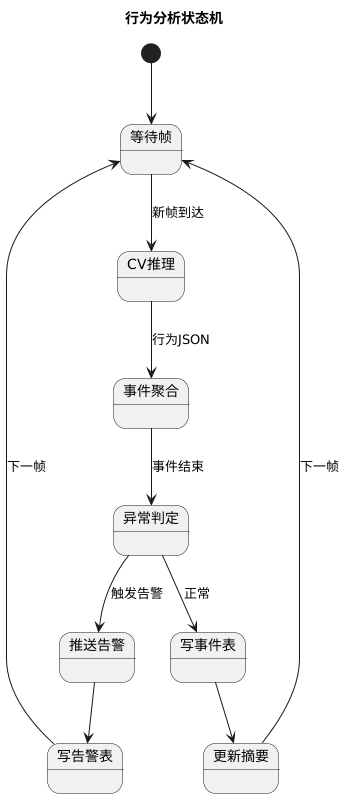

The diagram above was rendered by PlantUML. Its source (embedded in the PNG):
@startuml
title 行为分析状态机
[*] --> 等待帧
等待帧 --> CV推理: 新帧到达
CV推理 --> 事件聚合: 行为JSON
事件聚合 --> 异常判定: 事件结束
异常判定 --> 推送告警: 触发告警
异常判定 --> 写事件表: 正常
推送告警 --> 写告警表
写事件表 --> 更新摘要
写告警表 --> 等待帧: 下一帧
更新摘要 --> 等待帧: 下一帧
@enduml